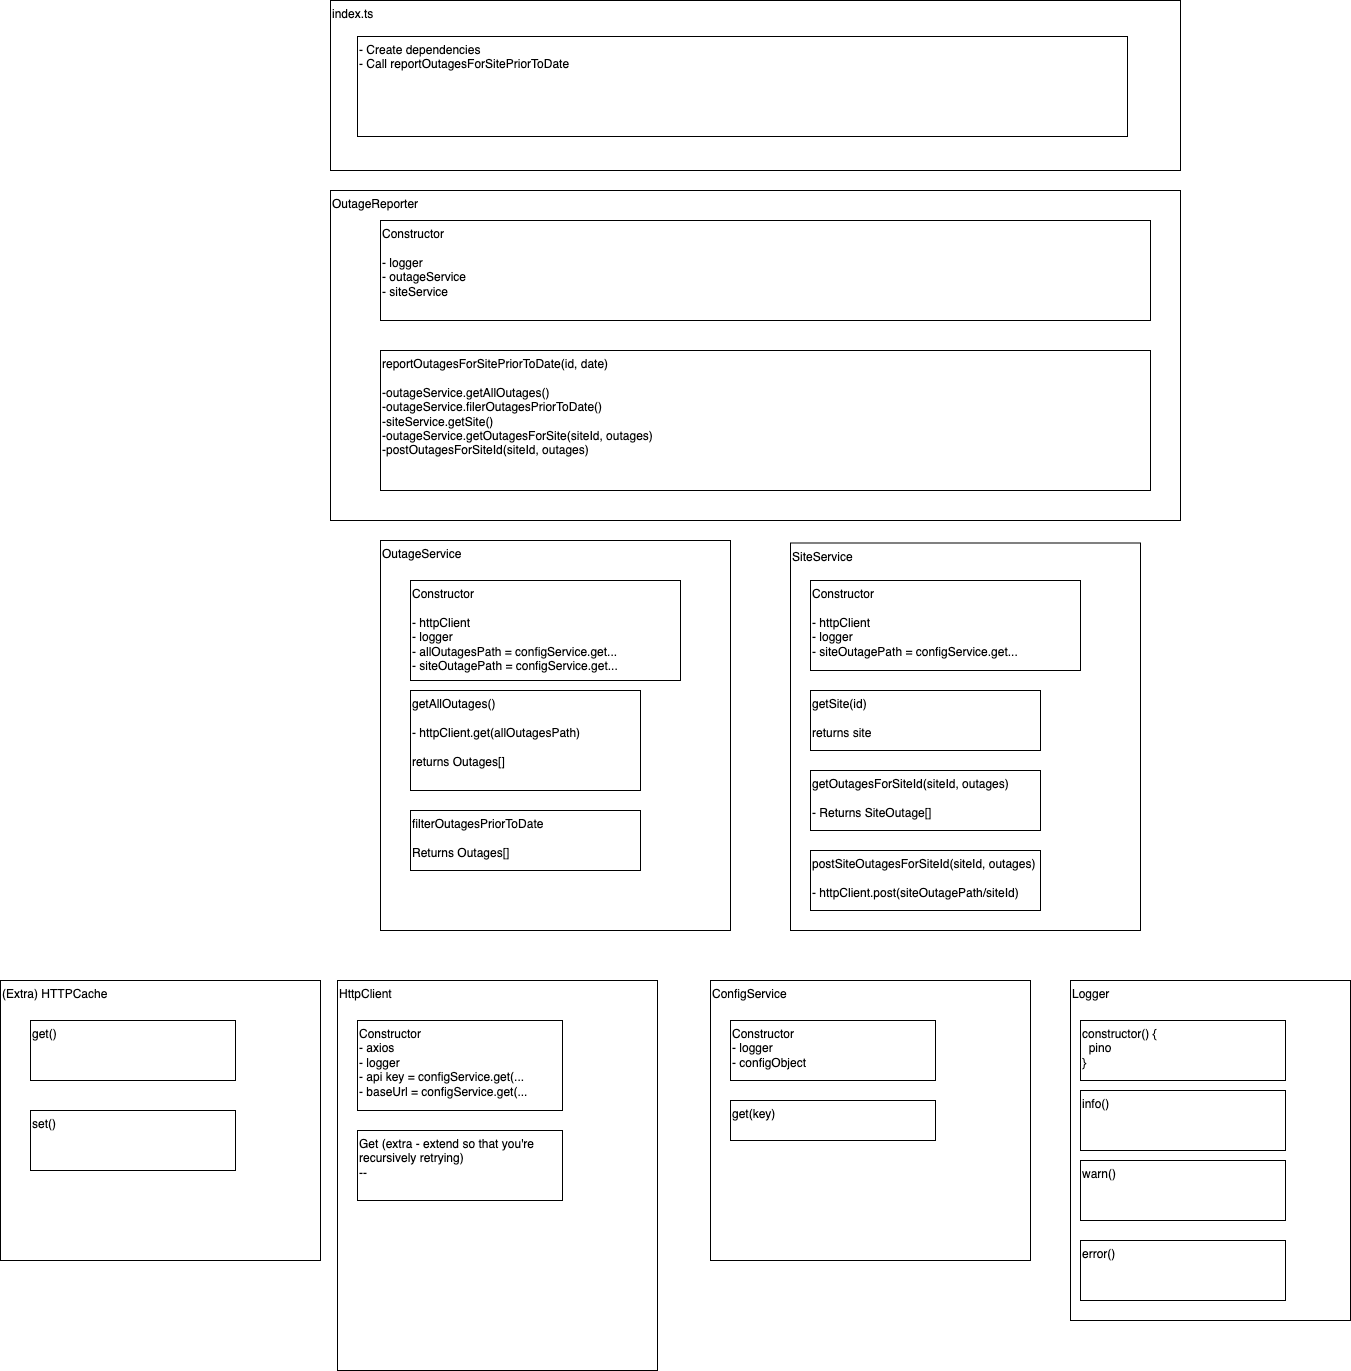

The diagram above was exported from draw.io. Its source (the exported page's mxGraphModel, read from the mxfile embedded in the PNG):
<mxGraphModel dx="2864" dy="2349" grid="1" gridSize="10" guides="1" tooltips="1" connect="1" arrows="1" fold="1" page="1" pageScale="1" pageWidth="827" pageHeight="1169" math="0" shadow="0">
  <root>
    <mxCell id="0" />
    <mxCell id="1" parent="0" />
    <mxCell id="XSOQPX1P5icIu7WtgGLQ-94" value="" style="group" vertex="1" connectable="0" parent="1">
      <mxGeometry x="-750" y="-560" width="1350" height="1370" as="geometry" />
    </mxCell>
    <mxCell id="XSOQPX1P5icIu7WtgGLQ-1" value="OutageReporter" style="rounded=0;whiteSpace=wrap;html=1;horizontal=1;verticalAlign=top;align=left;" vertex="1" parent="XSOQPX1P5icIu7WtgGLQ-94">
      <mxGeometry x="330" y="190" width="850" height="330" as="geometry" />
    </mxCell>
    <mxCell id="XSOQPX1P5icIu7WtgGLQ-2" value="HttpClient" style="rounded=0;whiteSpace=wrap;html=1;horizontal=1;verticalAlign=top;align=left;" vertex="1" parent="XSOQPX1P5icIu7WtgGLQ-94">
      <mxGeometry x="337" y="980" width="320" height="390" as="geometry" />
    </mxCell>
    <mxCell id="XSOQPX1P5icIu7WtgGLQ-3" value="OutageService" style="rounded=0;whiteSpace=wrap;html=1;horizontal=1;verticalAlign=top;align=left;" vertex="1" parent="XSOQPX1P5icIu7WtgGLQ-94">
      <mxGeometry x="380" y="540" width="350" height="390" as="geometry" />
    </mxCell>
    <mxCell id="XSOQPX1P5icIu7WtgGLQ-4" value="SiteService" style="rounded=0;whiteSpace=wrap;html=1;horizontal=1;verticalAlign=top;align=left;" vertex="1" parent="XSOQPX1P5icIu7WtgGLQ-94">
      <mxGeometry x="790" y="542.5" width="350" height="387.5" as="geometry" />
    </mxCell>
    <mxCell id="XSOQPX1P5icIu7WtgGLQ-8" value="Constructor&amp;nbsp;&lt;br&gt;&lt;br&gt;- httpClient&lt;br&gt;- logger&lt;br&gt;- allOutagesPath = configService.get...&lt;br&gt;- siteOutagePath = configService.get..." style="rounded=0;whiteSpace=wrap;html=1;horizontal=1;verticalAlign=top;align=left;" vertex="1" parent="XSOQPX1P5icIu7WtgGLQ-94">
      <mxGeometry x="410" y="580" width="270" height="100" as="geometry" />
    </mxCell>
    <mxCell id="XSOQPX1P5icIu7WtgGLQ-9" value="getAllOutages()&lt;br&gt;&lt;br&gt;- httpClient.get(allOutagesPath)&amp;nbsp;&lt;br&gt;&lt;br&gt;returns Outages[]" style="rounded=0;whiteSpace=wrap;html=1;horizontal=1;verticalAlign=top;align=left;" vertex="1" parent="XSOQPX1P5icIu7WtgGLQ-94">
      <mxGeometry x="410" y="690" width="230" height="100" as="geometry" />
    </mxCell>
    <mxCell id="XSOQPX1P5icIu7WtgGLQ-10" value="Logger" style="rounded=0;whiteSpace=wrap;html=1;horizontal=1;verticalAlign=top;align=left;" vertex="1" parent="XSOQPX1P5icIu7WtgGLQ-94">
      <mxGeometry x="1070" y="980" width="280" height="340" as="geometry" />
    </mxCell>
    <mxCell id="XSOQPX1P5icIu7WtgGLQ-13" value="Constructor&amp;nbsp;&lt;br&gt;- axios&lt;br&gt;- logger&lt;br&gt;- api key = configService.get(...&lt;br&gt;- baseUrl = configService.get(...&amp;nbsp;" style="rounded=0;whiteSpace=wrap;html=1;horizontal=1;verticalAlign=top;align=left;" vertex="1" parent="XSOQPX1P5icIu7WtgGLQ-94">
      <mxGeometry x="357" y="1020" width="205" height="90" as="geometry" />
    </mxCell>
    <mxCell id="XSOQPX1P5icIu7WtgGLQ-15" value="postSiteOutagesForSiteId(siteId, outages)&amp;nbsp;&lt;br&gt;&lt;br&gt;- httpClient.post(siteOutagePath/siteId)&amp;nbsp;" style="rounded=0;whiteSpace=wrap;html=1;horizontal=1;verticalAlign=top;align=left;" vertex="1" parent="XSOQPX1P5icIu7WtgGLQ-94">
      <mxGeometry x="810" y="850" width="230" height="60" as="geometry" />
    </mxCell>
    <mxCell id="XSOQPX1P5icIu7WtgGLQ-16" value="filterOutagesPriorToDate&amp;nbsp;&lt;br&gt;&lt;br&gt;Returns Outages[]" style="rounded=0;whiteSpace=wrap;html=1;horizontal=1;verticalAlign=top;align=left;" vertex="1" parent="XSOQPX1P5icIu7WtgGLQ-94">
      <mxGeometry x="410" y="810" width="230" height="60" as="geometry" />
    </mxCell>
    <mxCell id="XSOQPX1P5icIu7WtgGLQ-17" value="ConfigService" style="rounded=0;whiteSpace=wrap;html=1;horizontal=1;verticalAlign=top;align=left;" vertex="1" parent="XSOQPX1P5icIu7WtgGLQ-94">
      <mxGeometry x="710" y="980" width="320" height="280" as="geometry" />
    </mxCell>
    <mxCell id="XSOQPX1P5icIu7WtgGLQ-18" value="getOutagesForSiteId(siteId, outages)&amp;nbsp;&lt;br&gt;&lt;br&gt;- Returns SiteOutage[]" style="rounded=0;whiteSpace=wrap;html=1;horizontal=1;verticalAlign=top;align=left;" vertex="1" parent="XSOQPX1P5icIu7WtgGLQ-94">
      <mxGeometry x="810" y="770" width="230" height="60" as="geometry" />
    </mxCell>
    <mxCell id="XSOQPX1P5icIu7WtgGLQ-20" value="getSite(id)&lt;br&gt;&lt;br&gt;returns site" style="rounded=0;whiteSpace=wrap;html=1;horizontal=1;verticalAlign=top;align=left;" vertex="1" parent="XSOQPX1P5icIu7WtgGLQ-94">
      <mxGeometry x="810" y="690" width="230" height="60" as="geometry" />
    </mxCell>
    <mxCell id="XSOQPX1P5icIu7WtgGLQ-22" value="Constructor&amp;nbsp;&lt;br&gt;&lt;br&gt;- httpClient&lt;br&gt;- logger&lt;br&gt;- siteOutagePath = configService.get..." style="rounded=0;whiteSpace=wrap;html=1;horizontal=1;verticalAlign=top;align=left;" vertex="1" parent="XSOQPX1P5icIu7WtgGLQ-94">
      <mxGeometry x="810" y="580" width="270" height="90" as="geometry" />
    </mxCell>
    <mxCell id="XSOQPX1P5icIu7WtgGLQ-23" value="(Extra) HTTPCache&lt;br&gt;" style="rounded=0;whiteSpace=wrap;html=1;horizontal=1;verticalAlign=top;align=left;" vertex="1" parent="XSOQPX1P5icIu7WtgGLQ-94">
      <mxGeometry y="980" width="320" height="280" as="geometry" />
    </mxCell>
    <mxCell id="XSOQPX1P5icIu7WtgGLQ-26" value="Get (extra - extend so that you're recursively retrying)&lt;br&gt;--&amp;nbsp;" style="rounded=0;whiteSpace=wrap;html=1;horizontal=1;verticalAlign=top;align=left;" vertex="1" parent="XSOQPX1P5icIu7WtgGLQ-94">
      <mxGeometry x="357" y="1130" width="205" height="70" as="geometry" />
    </mxCell>
    <mxCell id="XSOQPX1P5icIu7WtgGLQ-28" value="constructor() {&lt;br&gt;&amp;nbsp; pino&lt;br&gt;}&lt;br&gt;" style="rounded=0;whiteSpace=wrap;html=1;horizontal=1;verticalAlign=top;align=left;" vertex="1" parent="XSOQPX1P5icIu7WtgGLQ-94">
      <mxGeometry x="1080" y="1020" width="205" height="60" as="geometry" />
    </mxCell>
    <mxCell id="XSOQPX1P5icIu7WtgGLQ-29" value="info()" style="rounded=0;whiteSpace=wrap;html=1;horizontal=1;verticalAlign=top;align=left;" vertex="1" parent="XSOQPX1P5icIu7WtgGLQ-94">
      <mxGeometry x="1080" y="1090" width="205" height="60" as="geometry" />
    </mxCell>
    <mxCell id="XSOQPX1P5icIu7WtgGLQ-30" value="warn()" style="rounded=0;whiteSpace=wrap;html=1;horizontal=1;verticalAlign=top;align=left;" vertex="1" parent="XSOQPX1P5icIu7WtgGLQ-94">
      <mxGeometry x="1080" y="1160" width="205" height="60" as="geometry" />
    </mxCell>
    <mxCell id="XSOQPX1P5icIu7WtgGLQ-31" value="error()" style="rounded=0;whiteSpace=wrap;html=1;horizontal=1;verticalAlign=top;align=left;" vertex="1" parent="XSOQPX1P5icIu7WtgGLQ-94">
      <mxGeometry x="1080" y="1240" width="205" height="60" as="geometry" />
    </mxCell>
    <mxCell id="XSOQPX1P5icIu7WtgGLQ-32" value="Constructor&lt;br&gt;- logger&lt;br&gt;- configObject" style="rounded=0;whiteSpace=wrap;html=1;horizontal=1;verticalAlign=top;align=left;" vertex="1" parent="XSOQPX1P5icIu7WtgGLQ-94">
      <mxGeometry x="730" y="1020" width="205" height="60" as="geometry" />
    </mxCell>
    <mxCell id="XSOQPX1P5icIu7WtgGLQ-33" value="get(key)" style="rounded=0;whiteSpace=wrap;html=1;horizontal=1;verticalAlign=top;align=left;" vertex="1" parent="XSOQPX1P5icIu7WtgGLQ-94">
      <mxGeometry x="730" y="1100" width="205" height="40" as="geometry" />
    </mxCell>
    <mxCell id="XSOQPX1P5icIu7WtgGLQ-35" value="Constructor&amp;nbsp;&lt;br&gt;&lt;br&gt;- logger&lt;br&gt;- outageService&lt;br&gt;- siteService&lt;br&gt;" style="rounded=0;whiteSpace=wrap;html=1;horizontal=1;verticalAlign=top;align=left;" vertex="1" parent="XSOQPX1P5icIu7WtgGLQ-94">
      <mxGeometry x="380" y="220" width="770" height="100" as="geometry" />
    </mxCell>
    <mxCell id="XSOQPX1P5icIu7WtgGLQ-36" value="reportOutagesForSitePriorToDate(id, date)&amp;nbsp;&lt;br&gt;&lt;br&gt;-outageService.getAllOutages()&lt;br&gt;-outageService.filerOutagesPriorToDate()&lt;br&gt;-siteService.getSite()&lt;br&gt;-outageService.getOutagesForSite(siteId, outages)&lt;br&gt;-postOutagesForSiteId(siteId, outages)" style="rounded=0;whiteSpace=wrap;html=1;horizontal=1;verticalAlign=top;align=left;" vertex="1" parent="XSOQPX1P5icIu7WtgGLQ-94">
      <mxGeometry x="380" y="350" width="770" height="140" as="geometry" />
    </mxCell>
    <mxCell id="XSOQPX1P5icIu7WtgGLQ-37" value="index.ts" style="rounded=0;whiteSpace=wrap;html=1;horizontal=1;verticalAlign=top;align=left;" vertex="1" parent="XSOQPX1P5icIu7WtgGLQ-94">
      <mxGeometry x="330" width="850" height="170" as="geometry" />
    </mxCell>
    <mxCell id="XSOQPX1P5icIu7WtgGLQ-38" value="- Create dependencies&lt;br&gt;- Call reportOutagesForSitePriorToDate" style="rounded=0;whiteSpace=wrap;html=1;horizontal=1;verticalAlign=top;align=left;" vertex="1" parent="XSOQPX1P5icIu7WtgGLQ-94">
      <mxGeometry x="357" y="36" width="770" height="100" as="geometry" />
    </mxCell>
    <mxCell id="XSOQPX1P5icIu7WtgGLQ-92" value="get()" style="rounded=0;whiteSpace=wrap;html=1;horizontal=1;verticalAlign=top;align=left;" vertex="1" parent="XSOQPX1P5icIu7WtgGLQ-94">
      <mxGeometry x="30" y="1020" width="205" height="60" as="geometry" />
    </mxCell>
    <mxCell id="XSOQPX1P5icIu7WtgGLQ-93" value="set()" style="rounded=0;whiteSpace=wrap;html=1;horizontal=1;verticalAlign=top;align=left;" vertex="1" parent="XSOQPX1P5icIu7WtgGLQ-94">
      <mxGeometry x="30" y="1110" width="205" height="60" as="geometry" />
    </mxCell>
  </root>
</mxGraphModel>